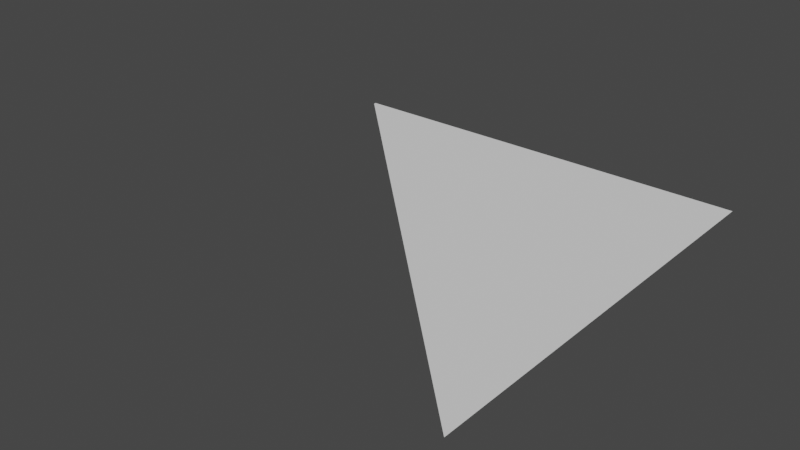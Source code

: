 # Source: TrianglePlane.blend  (saved by Blender 2.91.10; exported with 4.5.12 LTS)
import bpy
from mathutils import Matrix  # noqa: F401  (used for matrix-valued properties, if any)

bpy.ops.wm.read_factory_settings(use_empty=True)
scene = bpy.context.scene
scene.name = 'Scene'

# ---- collections
col_collection = bpy.data.collections.new('Collection'); scene.collection.children.link(col_collection)

# ---- world
world_world = bpy.data.worlds.new('World'); scene.world = world_world
world_world.use_nodes = True; world_world.node_tree.nodes.clear()
_N = world_world.node_tree.nodes; _L = world_world.node_tree.links
n0 = _N.new('ShaderNodeOutputWorld'); n0.name = 'World Output'; n0.location = (300, 300)
n1 = _N.new('ShaderNodeBackground'); n1.name = 'Background'; n1.location = (10, 300)
n1.inputs[0].default_value = (0.05088, 0.05088, 0.05088, 1.0)
_L.new(n1.outputs[0], n0.inputs[0])
n0.is_active_output = True
world_world.color = (0.05088, 0.05088, 0.05088)
world_world.use_sun_shadow = False
world_world.sun_shadow_jitter_overblur = 0.0

# ---- meshes
me_plane = bpy.data.meshes.new('Plane')
me_plane.from_pydata([(1.0, -1.0, 0.0), (-1.0, 1.0, 0.0), (1.0, 1.0, 0.0), (1.0, -0.9923, 0.0), (-1.0, 0.988, 0.0)], [(0, 3)], [(4, 3, 2, 1)])
_uv = me_plane.uv_layers.new(name='UVMap')
_uv.uv.foreach_set('vector', [0.0, 0.994, 1.0, 0.003832, 1.0, 1.0, 0.0, 1.0])
me_plane.use_remesh_fix_poles = True
me_plane.use_remesh_preserve_attributes = False
me_plane.use_mirror_vertex_groups = False
me_plane.update()

# ---- objects
ob_plane = bpy.data.objects.new('Plane', me_plane)

# ---- transforms, parenting, visibility, modifiers, constraints
ob_plane.location = (0.0, 0.0, 0.0)
ob_plane.lineart.crease_threshold = 0.0

# ---- collection membership
col_collection.objects.link(ob_plane)

# ---- scene / render settings (as saved in the file)
scene.frame_start = 1; scene.frame_end = 250; scene.frame_set(1)
scene.render.engine = 'BLENDER_EEVEE_NEXT'
scene.cycles.use_denoising = False
scene.cycles.samples = 128
scene.cycles.sampling_pattern = 'TABULATED_SOBOL'
scene.cycles.use_adaptive_sampling = False
scene.cycles.use_light_tree = False
scene.view_settings.view_transform = 'Filmic'
bpy.context.view_layer.update()

# ---- added for rendering (the .blend has no active camera and no usable light): camera, sun
cam_auto = bpy.data.cameras.new('AutoCamera')
cam_auto.lens = 50.0
cam_auto.sensor_width = 36.0
cam_auto.clip_end = 1000.0
ob_auto_camera = bpy.data.objects.new('AutoCamera', cam_auto)
scene.collection.objects.link(ob_auto_camera)
ob_auto_camera.location = (2.61693, -3.14032, 2.09354)
ob_auto_camera.rotation_euler = (1.09748, -7.21219e-08, 0.694738)
scene.camera = ob_auto_camera
light_auto_sun = bpy.data.lights.new('AutoSun', 'SUN')
light_auto_sun.energy = 3.0
light_auto_sun.angle = 0.0523599
ob_auto_sun = bpy.data.objects.new('AutoSun', light_auto_sun)
scene.collection.objects.link(ob_auto_sun)
ob_auto_sun.rotation_euler = (0.872665, 0.174533, 0.523599)
bpy.context.view_layer.update()
